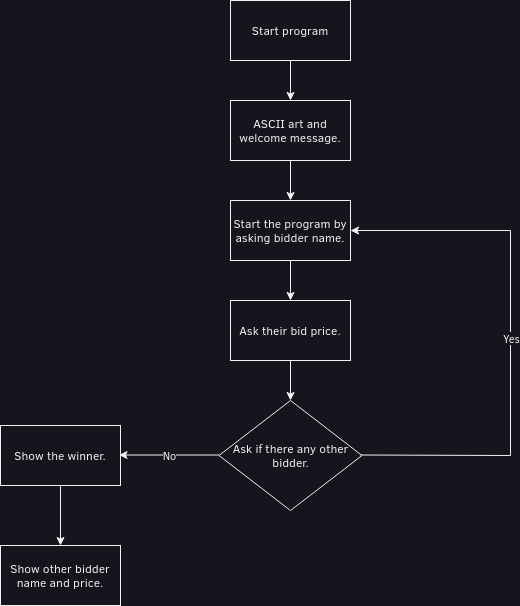

The diagram above was exported from draw.io. Its source (the exported page's mxGraphModel, read from the mxfile embedded in the PNG):
<mxGraphModel dx="1434" dy="783" grid="1" gridSize="10" guides="1" tooltips="1" connect="1" arrows="1" fold="1" page="1" pageScale="1" pageWidth="827" pageHeight="1169" math="0" shadow="0">
  <root>
    <mxCell id="0" />
    <mxCell id="1" parent="0" />
    <mxCell id="FKJAta6LsC7f2pAvb-zr-5" style="edgeStyle=orthogonalEdgeStyle;rounded=0;orthogonalLoop=1;jettySize=auto;html=1;exitX=0.5;exitY=1;exitDx=0;exitDy=0;entryX=0.5;entryY=0;entryDx=0;entryDy=0;" edge="1" parent="1" source="FKJAta6LsC7f2pAvb-zr-1" target="FKJAta6LsC7f2pAvb-zr-2">
      <mxGeometry relative="1" as="geometry" />
    </mxCell>
    <mxCell id="FKJAta6LsC7f2pAvb-zr-1" value="Start program" style="rounded=0;whiteSpace=wrap;html=1;" vertex="1" parent="1">
      <mxGeometry x="360" y="40" width="120" height="60" as="geometry" />
    </mxCell>
    <mxCell id="FKJAta6LsC7f2pAvb-zr-6" style="edgeStyle=orthogonalEdgeStyle;rounded=0;orthogonalLoop=1;jettySize=auto;html=1;exitX=0.5;exitY=1;exitDx=0;exitDy=0;entryX=0.5;entryY=0;entryDx=0;entryDy=0;" edge="1" parent="1" source="FKJAta6LsC7f2pAvb-zr-2" target="FKJAta6LsC7f2pAvb-zr-3">
      <mxGeometry relative="1" as="geometry" />
    </mxCell>
    <mxCell id="FKJAta6LsC7f2pAvb-zr-2" value="ASCII art and welcome message." style="rounded=0;whiteSpace=wrap;html=1;" vertex="1" parent="1">
      <mxGeometry x="360" y="140" width="120" height="60" as="geometry" />
    </mxCell>
    <mxCell id="FKJAta6LsC7f2pAvb-zr-7" style="edgeStyle=orthogonalEdgeStyle;rounded=0;orthogonalLoop=1;jettySize=auto;html=1;exitX=0.5;exitY=1;exitDx=0;exitDy=0;entryX=0.5;entryY=0;entryDx=0;entryDy=0;" edge="1" parent="1" source="FKJAta6LsC7f2pAvb-zr-3" target="FKJAta6LsC7f2pAvb-zr-4">
      <mxGeometry relative="1" as="geometry" />
    </mxCell>
    <mxCell id="FKJAta6LsC7f2pAvb-zr-3" value="Start the program by asking bidder name." style="rounded=0;whiteSpace=wrap;html=1;" vertex="1" parent="1">
      <mxGeometry x="360" y="240" width="120" height="60" as="geometry" />
    </mxCell>
    <mxCell id="FKJAta6LsC7f2pAvb-zr-9" style="edgeStyle=orthogonalEdgeStyle;rounded=0;orthogonalLoop=1;jettySize=auto;html=1;exitX=0.5;exitY=1;exitDx=0;exitDy=0;entryX=0.5;entryY=0;entryDx=0;entryDy=0;" edge="1" parent="1" source="FKJAta6LsC7f2pAvb-zr-4" target="FKJAta6LsC7f2pAvb-zr-8">
      <mxGeometry relative="1" as="geometry" />
    </mxCell>
    <mxCell id="FKJAta6LsC7f2pAvb-zr-4" value="Ask their bid price." style="rounded=0;whiteSpace=wrap;html=1;" vertex="1" parent="1">
      <mxGeometry x="360" y="340" width="120" height="60" as="geometry" />
    </mxCell>
    <mxCell id="FKJAta6LsC7f2pAvb-zr-8" value="Ask if there any other bidder." style="rhombus;whiteSpace=wrap;html=1;" vertex="1" parent="1">
      <mxGeometry x="348.5" y="440" width="143" height="110" as="geometry" />
    </mxCell>
    <mxCell id="FKJAta6LsC7f2pAvb-zr-10" value="" style="endArrow=classic;html=1;rounded=0;entryX=1;entryY=0.5;entryDx=0;entryDy=0;" edge="1" parent="1" target="FKJAta6LsC7f2pAvb-zr-3">
      <mxGeometry relative="1" as="geometry">
        <mxPoint x="490" y="494.5" as="sourcePoint" />
        <mxPoint x="640" y="280" as="targetPoint" />
        <Array as="points">
          <mxPoint x="640" y="495" />
          <mxPoint x="640" y="270" />
        </Array>
      </mxGeometry>
    </mxCell>
    <mxCell id="FKJAta6LsC7f2pAvb-zr-11" value="Yes" style="edgeLabel;resizable=0;html=1;align=center;verticalAlign=middle;" connectable="0" vertex="1" parent="FKJAta6LsC7f2pAvb-zr-10">
      <mxGeometry relative="1" as="geometry" />
    </mxCell>
    <mxCell id="FKJAta6LsC7f2pAvb-zr-12" value="" style="endArrow=classic;html=1;rounded=0;" edge="1" parent="1">
      <mxGeometry relative="1" as="geometry">
        <mxPoint x="348.5" y="494.5" as="sourcePoint" />
        <mxPoint x="248.5" y="494.5" as="targetPoint" />
      </mxGeometry>
    </mxCell>
    <mxCell id="FKJAta6LsC7f2pAvb-zr-13" value="No" style="edgeLabel;resizable=0;html=1;align=center;verticalAlign=middle;" connectable="0" vertex="1" parent="FKJAta6LsC7f2pAvb-zr-12">
      <mxGeometry relative="1" as="geometry" />
    </mxCell>
    <mxCell id="FKJAta6LsC7f2pAvb-zr-16" style="edgeStyle=orthogonalEdgeStyle;rounded=0;orthogonalLoop=1;jettySize=auto;html=1;entryX=0.5;entryY=0;entryDx=0;entryDy=0;" edge="1" parent="1" source="FKJAta6LsC7f2pAvb-zr-14" target="FKJAta6LsC7f2pAvb-zr-15">
      <mxGeometry relative="1" as="geometry" />
    </mxCell>
    <mxCell id="FKJAta6LsC7f2pAvb-zr-14" value="Show the winner." style="rounded=0;whiteSpace=wrap;html=1;" vertex="1" parent="1">
      <mxGeometry x="130" y="465" width="120" height="60" as="geometry" />
    </mxCell>
    <mxCell id="FKJAta6LsC7f2pAvb-zr-15" value="Show other bidder name and price." style="rounded=0;whiteSpace=wrap;html=1;" vertex="1" parent="1">
      <mxGeometry x="130" y="585" width="120" height="60" as="geometry" />
    </mxCell>
  </root>
</mxGraphModel>